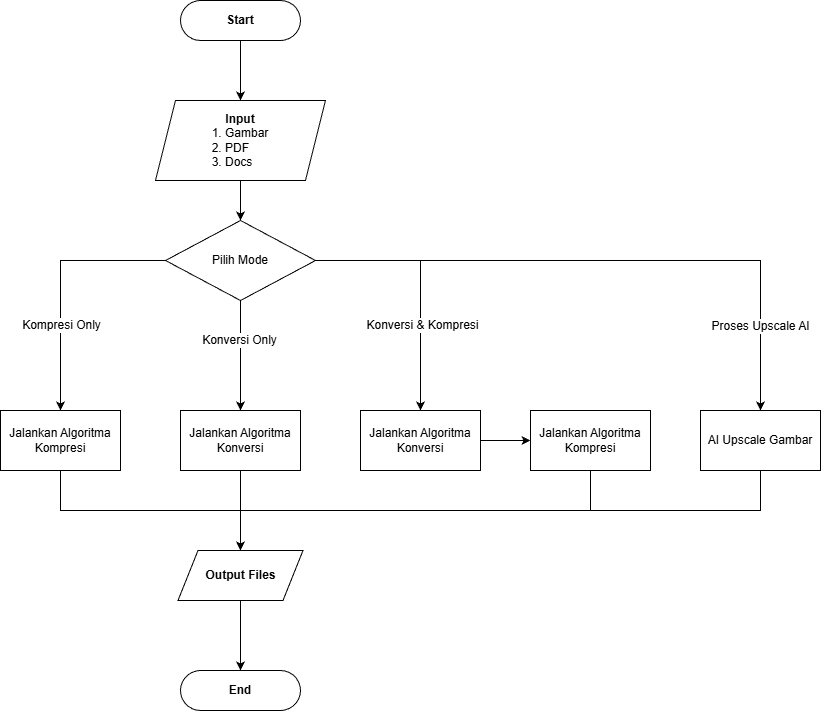

The diagram above was exported from draw.io. Its source (the exported page's mxGraphModel, read from the mxfile embedded in the PNG):
<mxGraphModel dx="872" dy="537" grid="1" gridSize="10" guides="1" tooltips="1" connect="1" arrows="1" fold="1" page="1" pageScale="1" pageWidth="850" pageHeight="1100" math="0" shadow="0">
  <root>
    <mxCell id="0" />
    <mxCell id="1" parent="0" />
    <mxCell id="lT5Mgfhou_n5WRoATBk2-78" edge="1" parent="1" source="lT5Mgfhou_n5WRoATBk2-7" style="edgeStyle=orthogonalEdgeStyle;rounded=0;orthogonalLoop=1;jettySize=auto;html=1;exitX=0.5;exitY=1;exitDx=0;exitDy=0;entryX=0.5;entryY=0;entryDx=0;entryDy=0;" target="lT5Mgfhou_n5WRoATBk2-77">
      <mxGeometry relative="1" as="geometry" />
    </mxCell>
    <mxCell id="lT5Mgfhou_n5WRoATBk2-7" parent="1" style="rounded=1;whiteSpace=wrap;html=1;arcSize=50;" value="&lt;div style=&quot;&quot;&gt;&lt;b&gt;Start&lt;/b&gt;&lt;/div&gt;" vertex="1">
      <mxGeometry height="40" width="120" x="340" y="60" as="geometry" />
    </mxCell>
    <mxCell id="lT5Mgfhou_n5WRoATBk2-112" edge="1" parent="1" source="lT5Mgfhou_n5WRoATBk2-77" style="edgeStyle=orthogonalEdgeStyle;rounded=0;orthogonalLoop=1;jettySize=auto;html=1;fontFamily=Helvetica;fontSize=12;fontColor=default;" target="lT5Mgfhou_n5WRoATBk2-111" value="">
      <mxGeometry relative="1" as="geometry" />
    </mxCell>
    <mxCell id="lT5Mgfhou_n5WRoATBk2-77" parent="1" style="shape=parallelogram;perimeter=parallelogramPerimeter;whiteSpace=wrap;html=1;fixedSize=1;" value="&lt;b&gt;Input&lt;/b&gt;&lt;br&gt;&lt;div style=&quot;text-align: justify;&quot;&gt;&lt;span style=&quot;background-color: transparent; color: light-dark(rgb(0, 0, 0), rgb(255, 255, 255));&quot;&gt;1. Gambar&lt;/span&gt;&lt;/div&gt;&lt;div style=&quot;text-align: justify;&quot;&gt;2. PDF&lt;/div&gt;&lt;div style=&quot;text-align: justify;&quot;&gt;3. Docs&lt;/div&gt;" vertex="1">
      <mxGeometry height="80" width="170" x="315" y="160" as="geometry" />
    </mxCell>
    <mxCell id="lT5Mgfhou_n5WRoATBk2-160" edge="1" parent="1" source="lT5Mgfhou_n5WRoATBk2-88" style="edgeStyle=orthogonalEdgeStyle;rounded=0;orthogonalLoop=1;jettySize=auto;html=1;exitX=0.5;exitY=1;exitDx=0;exitDy=0;entryX=0.5;entryY=0;entryDx=0;entryDy=0;fontFamily=Helvetica;fontSize=12;fontColor=default;" target="lT5Mgfhou_n5WRoATBk2-105">
      <mxGeometry relative="1" as="geometry" />
    </mxCell>
    <mxCell id="lT5Mgfhou_n5WRoATBk2-88" parent="1" style="rounded=0;whiteSpace=wrap;html=1;" value="Jalankan Algoritma Kompresi" vertex="1">
      <mxGeometry height="60" width="120" x="160" y="470" as="geometry" />
    </mxCell>
    <mxCell id="lT5Mgfhou_n5WRoATBk2-161" edge="1" parent="1" source="lT5Mgfhou_n5WRoATBk2-89" style="edgeStyle=orthogonalEdgeStyle;rounded=0;orthogonalLoop=1;jettySize=auto;html=1;exitX=0.5;exitY=1;exitDx=0;exitDy=0;entryX=0.5;entryY=0;entryDx=0;entryDy=0;fontFamily=Helvetica;fontSize=12;fontColor=default;" target="lT5Mgfhou_n5WRoATBk2-105">
      <mxGeometry relative="1" as="geometry" />
    </mxCell>
    <mxCell id="lT5Mgfhou_n5WRoATBk2-89" parent="1" style="rounded=0;whiteSpace=wrap;html=1;" value="Jalankan Algoritma Konversi" vertex="1">
      <mxGeometry height="60" width="120" x="340" y="470" as="geometry" />
    </mxCell>
    <mxCell id="lT5Mgfhou_n5WRoATBk2-108" edge="1" parent="1" source="lT5Mgfhou_n5WRoATBk2-90" style="edgeStyle=orthogonalEdgeStyle;rounded=0;orthogonalLoop=1;jettySize=auto;html=1;exitX=1;exitY=0.5;exitDx=0;exitDy=0;fontFamily=Helvetica;fontSize=12;fontColor=default;" target="lT5Mgfhou_n5WRoATBk2-91">
      <mxGeometry relative="1" as="geometry" />
    </mxCell>
    <mxCell id="lT5Mgfhou_n5WRoATBk2-90" parent="1" style="rounded=0;whiteSpace=wrap;html=1;" value="Jalankan Algoritma Konversi" vertex="1">
      <mxGeometry height="60" width="120" x="520" y="470" as="geometry" />
    </mxCell>
    <mxCell id="lT5Mgfhou_n5WRoATBk2-162" edge="1" parent="1" source="lT5Mgfhou_n5WRoATBk2-91" style="edgeStyle=orthogonalEdgeStyle;rounded=0;orthogonalLoop=1;jettySize=auto;html=1;exitX=0.5;exitY=1;exitDx=0;exitDy=0;entryX=0.5;entryY=0;entryDx=0;entryDy=0;fontFamily=Helvetica;fontSize=12;fontColor=default;" target="lT5Mgfhou_n5WRoATBk2-105">
      <mxGeometry relative="1" as="geometry" />
    </mxCell>
    <mxCell id="lT5Mgfhou_n5WRoATBk2-91" parent="1" style="rounded=0;whiteSpace=wrap;html=1;" value="Jalankan Algoritma Kompresi" vertex="1">
      <mxGeometry height="60" width="120" x="690" y="470" as="geometry" />
    </mxCell>
    <mxCell id="lT5Mgfhou_n5WRoATBk2-103" parent="1" style="rounded=1;whiteSpace=wrap;html=1;arcSize=50;" value="&lt;div style=&quot;&quot;&gt;&lt;b&gt;End&lt;/b&gt;&lt;/div&gt;" vertex="1">
      <mxGeometry height="40" width="120" x="340" y="730" as="geometry" />
    </mxCell>
    <mxCell id="lT5Mgfhou_n5WRoATBk2-165" edge="1" parent="1" source="lT5Mgfhou_n5WRoATBk2-105" style="edgeStyle=orthogonalEdgeStyle;rounded=0;orthogonalLoop=1;jettySize=auto;html=1;fontFamily=Helvetica;fontSize=12;fontColor=default;" target="lT5Mgfhou_n5WRoATBk2-103" value="">
      <mxGeometry relative="1" as="geometry" />
    </mxCell>
    <mxCell id="lT5Mgfhou_n5WRoATBk2-105" parent="1" style="shape=parallelogram;perimeter=parallelogramPerimeter;whiteSpace=wrap;html=1;fixedSize=1;" value="&lt;b&gt;Output Files&lt;/b&gt;" vertex="1">
      <mxGeometry height="50" width="125" x="337.5" y="610" as="geometry" />
    </mxCell>
    <mxCell id="lT5Mgfhou_n5WRoATBk2-129" edge="1" parent="1" source="lT5Mgfhou_n5WRoATBk2-111" style="edgeStyle=orthogonalEdgeStyle;rounded=0;orthogonalLoop=1;jettySize=auto;html=1;exitX=0;exitY=0.5;exitDx=0;exitDy=0;entryX=0.5;entryY=0;entryDx=0;entryDy=0;fontFamily=Helvetica;fontSize=12;fontColor=default;" target="lT5Mgfhou_n5WRoATBk2-88">
      <mxGeometry relative="1" as="geometry" />
    </mxCell>
    <mxCell id="lT5Mgfhou_n5WRoATBk2-132" connectable="0" parent="lT5Mgfhou_n5WRoATBk2-129" style="edgeLabel;html=1;align=center;verticalAlign=middle;resizable=0;points=[];rounded=0;strokeColor=default;fontFamily=Helvetica;fontSize=12;fontColor=default;fillColor=default;" value="Kompresi Only" vertex="1">
      <mxGeometry relative="1" x="0.3294" y="1" as="geometry">
        <mxPoint x="-1" as="offset" />
      </mxGeometry>
    </mxCell>
    <mxCell id="lT5Mgfhou_n5WRoATBk2-130" edge="1" parent="1" source="lT5Mgfhou_n5WRoATBk2-111" style="edgeStyle=orthogonalEdgeStyle;rounded=0;orthogonalLoop=1;jettySize=auto;html=1;exitX=0.5;exitY=1;exitDx=0;exitDy=0;entryX=0.5;entryY=0;entryDx=0;entryDy=0;fontFamily=Helvetica;fontSize=12;fontColor=default;" target="lT5Mgfhou_n5WRoATBk2-89">
      <mxGeometry relative="1" as="geometry" />
    </mxCell>
    <mxCell id="lT5Mgfhou_n5WRoATBk2-133" connectable="0" parent="lT5Mgfhou_n5WRoATBk2-130" style="edgeLabel;html=1;align=center;verticalAlign=middle;resizable=0;points=[];rounded=0;strokeColor=default;fontFamily=Helvetica;fontSize=12;fontColor=default;fillColor=default;" value="Konversi Only" vertex="1">
      <mxGeometry relative="1" x="-0.297" y="-2" as="geometry">
        <mxPoint as="offset" />
      </mxGeometry>
    </mxCell>
    <mxCell id="lT5Mgfhou_n5WRoATBk2-131" edge="1" parent="1" source="lT5Mgfhou_n5WRoATBk2-111" style="edgeStyle=orthogonalEdgeStyle;rounded=0;orthogonalLoop=1;jettySize=auto;html=1;exitX=1;exitY=0.5;exitDx=0;exitDy=0;entryX=0.5;entryY=0;entryDx=0;entryDy=0;fontFamily=Helvetica;fontSize=12;fontColor=default;" target="lT5Mgfhou_n5WRoATBk2-90">
      <mxGeometry relative="1" as="geometry" />
    </mxCell>
    <mxCell id="lT5Mgfhou_n5WRoATBk2-134" connectable="0" parent="lT5Mgfhou_n5WRoATBk2-131" style="edgeLabel;html=1;align=center;verticalAlign=middle;resizable=0;points=[];rounded=0;strokeColor=default;fontFamily=Helvetica;fontSize=12;fontColor=default;fillColor=default;" value="Konversi &amp;amp; Kompresi" vertex="1">
      <mxGeometry relative="1" x="0.3294" y="1" as="geometry">
        <mxPoint as="offset" />
      </mxGeometry>
    </mxCell>
    <mxCell id="lT5Mgfhou_n5WRoATBk2-168" edge="1" parent="1" source="lT5Mgfhou_n5WRoATBk2-111" style="edgeStyle=orthogonalEdgeStyle;rounded=0;orthogonalLoop=1;jettySize=auto;html=1;exitX=1;exitY=0.5;exitDx=0;exitDy=0;fontFamily=Helvetica;fontSize=12;fontColor=default;" target="lT5Mgfhou_n5WRoATBk2-151">
      <mxGeometry relative="1" as="geometry" />
    </mxCell>
    <mxCell id="lT5Mgfhou_n5WRoATBk2-170" connectable="0" parent="lT5Mgfhou_n5WRoATBk2-168" style="edgeLabel;html=1;align=center;verticalAlign=middle;resizable=0;points=[];rounded=0;strokeColor=default;fontFamily=Helvetica;fontSize=12;fontColor=default;fillColor=default;" value="Proses Upscale AI" vertex="1">
      <mxGeometry relative="1" x="0.7143" y="-1" as="geometry">
        <mxPoint as="offset" />
      </mxGeometry>
    </mxCell>
    <mxCell id="lT5Mgfhou_n5WRoATBk2-111" parent="1" style="rhombus;whiteSpace=wrap;html=1;rounded=0;strokeColor=default;align=center;verticalAlign=middle;fontFamily=Helvetica;fontSize=12;fontColor=default;fillColor=default;" value="Pilih Mode" vertex="1">
      <mxGeometry height="80" width="150" x="325" y="280" as="geometry" />
    </mxCell>
    <mxCell id="lT5Mgfhou_n5WRoATBk2-169" edge="1" parent="1" source="lT5Mgfhou_n5WRoATBk2-151" style="edgeStyle=orthogonalEdgeStyle;rounded=0;orthogonalLoop=1;jettySize=auto;html=1;exitX=0.5;exitY=1;exitDx=0;exitDy=0;entryX=0.5;entryY=0;entryDx=0;entryDy=0;fontFamily=Helvetica;fontSize=12;fontColor=default;" target="lT5Mgfhou_n5WRoATBk2-105">
      <mxGeometry relative="1" as="geometry" />
    </mxCell>
    <mxCell id="lT5Mgfhou_n5WRoATBk2-151" parent="1" style="rounded=0;whiteSpace=wrap;html=1;" value="AI Upscale Gambar" vertex="1">
      <mxGeometry height="60" width="120" x="860" y="470" as="geometry" />
    </mxCell>
  </root>
</mxGraphModel>